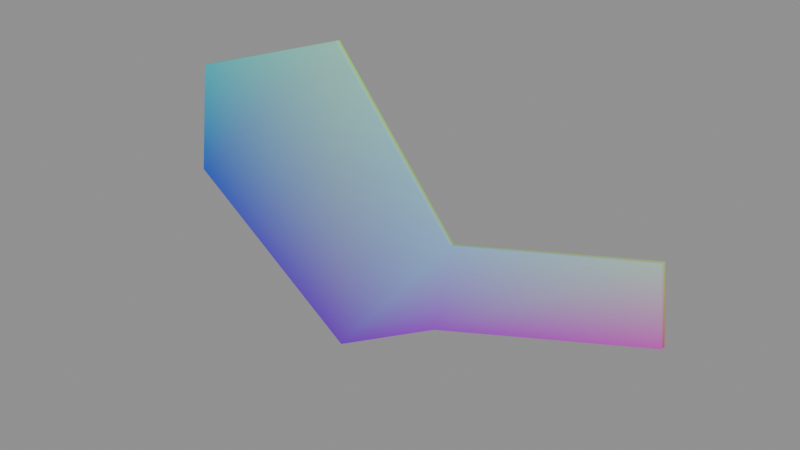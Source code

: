 # Source: zeometry-flat-shapes-flat-boomerang.blend  (saved by Blender 5.2.44; exported with 4.5.12 LTS)
import bpy
from mathutils import Matrix  # noqa: F401  (used for matrix-valued properties, if any)

bpy.ops.wm.read_factory_settings(use_empty=True)
scene = bpy.context.scene
scene.name = 'zeometry-flat-shapes-flat-boomerang'

# ---- collections
col_flat_boomerang = bpy.data.collections.new('Flat Boomerang'); scene.collection.children.link(col_flat_boomerang)

# ---- materials (node trees are filled in below, after node groups)
mat_mat_collapsesolidpolygon_270 = bpy.data.materials.new('Mat_CollapseSolidPolygon.270')

# ---- material node trees
mat_mat_collapsesolidpolygon_270.use_nodes = True; mat_mat_collapsesolidpolygon_270.node_tree.nodes.clear()
_N = mat_mat_collapsesolidpolygon_270.node_tree.nodes; _L = mat_mat_collapsesolidpolygon_270.node_tree.links
n0 = _N.new('ShaderNodeBsdfPrincipled'); n0.name = 'Principled BSDF'; n0.location = (10, 300)
n0.inputs[2].default_value = 0.5528
n0.inputs[10].default_value = 0.005
n1 = _N.new('ShaderNodeOutputMaterial'); n1.name = 'Material Output'; n1.location = (300, 300)
n2 = _N.new('ShaderNodeVertexColor'); n2.name = 'Color Attribute'; n2.location = (-450, -30)
_L.new(n0.outputs[0], n1.inputs[0])
_L.new(n2.outputs[0], n0.inputs[0])
n1.is_active_output = True

# ---- meshes
me_mesh_001 = bpy.data.meshes.new('Mesh.001')
me_mesh_001.from_pydata([(-0.0668, 0.002168, 0.2977), (-0.0668, 0.002168, 0.2977), (-0.0668, 0.002168, 0.2977), (-0.07061, 0.002166, 0.0), (-0.07061, 0.002166, 0.0), (-0.07061, 0.002166, 0.0), (0.04007, 0.002167, 0.06107), (0.04007, 0.002167, 0.06107), (0.04007, 0.002167, 0.06107), (0.05534, 0.002168, 0.1489), (0.05534, 0.002168, 0.1489), (0.05534, 0.002168, 0.1489), (-0.2347, 0.002167, 0.2405), (-0.2347, 0.002167, 0.2405), (-0.2347, 0.002167, 0.2405), (-0.25, 0.002166, 0.1298), (-0.25, 0.002166, 0.1298), (-0.25, 0.002166, 0.1298), (0.25, 0.002168, 0.1298), (0.25, 0.002168, 0.1298), (0.25, 0.002168, 0.1298), (0.2424, 0.002169, 0.1985), (0.2424, 0.002169, 0.1985), (0.2424, 0.002169, 0.1985), (0.05534, -0.002167, 0.1489), (0.05534, -0.002167, 0.1489), (0.05534, -0.002167, 0.1489), (-0.06679, -0.002167, 0.2977), (-0.06679, -0.002167, 0.2977), (-0.06679, -0.002167, 0.2977), (-0.07061, -0.002169, 7.689e-06), (-0.07061, -0.002169, 7.689e-06), (-0.07061, -0.002169, 7.689e-06), (0.04008, -0.002168, 0.06108), (0.04008, -0.002168, 0.06108), (0.04008, -0.002168, 0.06108), (-0.25, -0.002169, 0.1298), (-0.25, -0.002169, 0.1298), (-0.25, -0.002169, 0.1298), (-0.2347, -0.002168, 0.2405), (-0.2347, -0.002168, 0.2405), (-0.2347, -0.002168, 0.2405), (0.25, -0.002167, 0.1298), (0.25, -0.002167, 0.1298), (0.25, -0.002167, 0.1298), (0.2424, -0.002166, 0.1985), (0.2424, -0.002166, 0.1985), (0.2424, -0.002166, 0.1985)], [], [(25, 28, 31), (25, 31, 33), (38, 31, 28), (38, 28, 41), (33, 42, 46), (33, 46, 25), (10, 6, 4), (10, 4, 1), (17, 14, 1), (17, 1, 4), (6, 10, 22), (6, 22, 18), (11, 2, 29), (11, 29, 26), (5, 8, 35), (5, 35, 32), (16, 3, 30), (16, 30, 37), (0, 13, 40), (0, 40, 27), (12, 15, 36), (12, 36, 39), (7, 19, 43), (7, 43, 34), (20, 23, 47), (20, 47, 44), (21, 9, 24), (21, 24, 45)])
me_mesh_001.polygons.foreach_set('use_smooth', [0, 0, 0, 0, 0, 0, 0, 0, 0, 0, 0, 0, 0, 0, 0, 1, 0, 1, 0, 0, 0, 0, 0, 0, 0, 0, 0, 0])
_uv = me_mesh_001.uv_layers.new(name='UVMap')
_uv.uv.foreach_set('vector', [0.5001, 0.5, 0.5, 0.5, 0.5, 0.5, 0.5001, 0.5, 0.5, 0.5, 0.5, 0.5, 0.4998, 0.5, 0.5, 0.5, 0.5, 0.5, 0.4998, 0.5, 0.5, 0.5, 0.4998, 0.5, 0.5, 0.5, 0.5002, 0.5, 0.5002, 0.5, 0.5, 0.5, 0.5002, 0.5, 0.5001, 0.5, 0.5001, 0.5, 0.5, 0.5, 0.5, 0.5, 0.5001, 0.5, 0.5, 0.5, 0.5, 0.5, 0.4998, 0.5, 0.4998, 0.5, 0.5, 0.5, 0.4998, 0.5, 0.5, 0.5, 0.5, 0.5, 0.5, 0.5, 0.5001, 0.5, 0.5002, 0.5, 0.5, 0.5, 0.5002, 0.5, 0.5002, 0.5, 0.5001, 0.5, 0.5, 0.5, 0.5, 0.5, 0.5001, 0.5, 0.5, 0.5, 0.5001, 0.5, 0.5, 0.5, 0.5, 0.5, 0.5, 0.5, 0.5, 0.5, 0.5, 0.5, 0.5, 0.5, 0.4998, 0.5, 0.5, 0.5, 0.5, 0.5, 0.4998, 0.5, 0.5, 0.5, 0.4998, 0.5, 0.5, 0.5, 0.4998, 0.5, 0.4998, 0.5, 0.5, 0.5, 0.4998, 0.5, 0.5, 0.5, 0.4998, 0.5, 0.4998, 0.5, 0.4998, 0.5, 0.4998, 0.5, 0.4998, 0.5, 0.4998, 0.5, 0.5, 0.5, 0.5002, 0.5, 0.5002, 0.5, 0.5, 0.5, 0.5002, 0.5, 0.5, 0.5, 0.5002, 0.5, 0.5002, 0.5, 0.5002, 0.5, 0.5002, 0.5, 0.5002, 0.5, 0.5002, 0.5, 0.5002, 0.5, 0.5001, 0.5, 0.5001, 0.5, 0.5002, 0.5, 0.5001, 0.5, 0.5002, 0.5])
_ca = me_mesh_001.color_attributes.new('Color', 'BYTE_COLOR', 'CORNER')
_ca.data.foreach_set('color', [0.2961, 0.521, 0.8388, 1.0, 0.3325, 0.7605, 0.6038, 1.0, 0.1912, 0.01033, 0.6105, 1.0, 0.2961, 0.521, 0.8388, 1.0, 0.1912, 0.01033, 0.6105, 1.0, 0.3613, 0.02843, 0.7157, 1.0, 0.016, 0.09759, 0.6105, 1.0, 0.1912, 0.01033, 0.6105, 1.0, 0.3325, 0.7605, 0.6038, 1.0, 0.016, 0.09759, 0.6105, 1.0, 0.3325, 0.7605, 0.6038, 1.0, 0.03071, 0.5271, 0.6105, 1.0, 0.3613, 0.02843, 0.7157, 1.0, 0.6724, 0.0648, 0.5972, 1.0, 0.4969, 0.6724, 0.5776, 1.0, 0.3613, 0.02843, 0.7157, 1.0, 0.4969, 0.6724, 0.5776, 1.0, 0.2961, 0.521, 0.8388, 1.0, 0.2961, 0.521, 0.006512, 1.0, 0.3613, 0.02843, 0.01681, 1.0, 0.1912, 0.01033, 0.0331, 1.0, 0.2961, 0.521, 0.006512, 1.0, 0.1912, 0.01033, 0.0331, 1.0, 0.3278, 0.7605, 0.0331, 1.0, 0.016, 0.09759, 0.0319, 1.0, 0.03071, 0.5271, 0.0319, 1.0, 0.3278, 0.7605, 0.0331, 1.0, 0.016, 0.09759, 0.0319, 1.0, 0.3278, 0.7605, 0.0331, 1.0, 0.1912, 0.01033, 0.0331, 1.0, 0.3613, 0.02843, 0.01681, 1.0, 0.2961, 0.521, 0.006512, 1.0, 0.4969, 0.6724, 0.0382, 1.0, 0.3613, 0.02843, 0.01681, 1.0, 0.4969, 0.6724, 0.0382, 1.0, 0.6724, 0.0648, 0.03434, 1.0, 0.2961, 0.521, 0.006512, 1.0, 0.3278, 0.7605, 0.0331, 1.0, 0.3325, 0.7605, 0.6038, 1.0, 0.2961, 0.521, 0.006512, 1.0, 0.3325, 0.7605, 0.6038, 1.0, 0.2961, 0.521, 0.8388, 1.0, 0.1912, 0.01033, 0.0331, 1.0, 0.3613, 0.02843, 0.01681, 1.0, 0.3613, 0.02843, 0.7157, 1.0, 0.1912, 0.01033, 0.0331, 1.0, 0.3613, 0.02843, 0.7157, 1.0, 0.1912, 0.01033, 0.6105, 1.0, 0.016, 0.09759, 0.0319, 1.0, 0.1912, 0.01033, 0.0331, 1.0, 0.1912, 0.01033, 0.6105, 1.0, 0.016, 0.09759, 0.0319, 1.0, 0.1912, 0.01033, 0.6105, 1.0, 0.016, 0.09759, 0.6105, 1.0, 0.3278, 0.7605, 0.0331, 1.0, 0.03071, 0.5271, 0.0319, 1.0, 0.03071, 0.5271, 0.6105, 1.0, 0.3278, 0.7605, 0.0331, 1.0, 0.03071, 0.5271, 0.6105, 1.0, 0.3325, 0.7605, 0.6038, 1.0, 0.03071, 0.5271, 0.0319, 1.0, 0.016, 0.09759, 0.0319, 1.0, 0.016, 0.09759, 0.6105, 1.0, 0.03071, 0.5271, 0.0319, 1.0, 0.016, 0.09759, 0.6105, 1.0, 0.03071, 0.5271, 0.6105, 1.0, 0.3613, 0.02843, 0.01681, 1.0, 0.6724, 0.0648, 0.03434, 1.0, 0.6724, 0.0648, 0.5972, 1.0, 0.3613, 0.02843, 0.01681, 1.0, 0.6724, 0.0648, 0.5972, 1.0, 0.3613, 0.02843, 0.7157, 1.0, 0.6724, 0.0648, 0.03434, 1.0, 0.4969, 0.6724, 0.0382, 1.0, 0.4969, 0.6724, 0.5776, 1.0, 0.6724, 0.0648, 0.03434, 1.0, 0.4969, 0.6724, 0.5776, 1.0, 0.6724, 0.0648, 0.5972, 1.0, 0.4969, 0.6724, 0.0382, 1.0, 0.2961, 0.521, 0.006512, 1.0, 0.2961, 0.521, 0.8388, 1.0, 0.4969, 0.6724, 0.0382, 1.0, 0.2961, 0.521, 0.8388, 1.0, 0.4969, 0.6724, 0.5776, 1.0])
me_mesh_001.materials.append(mat_mat_collapsesolidpolygon_270)
me_mesh_001.update()
me_mesh_001.normals_split_custom_set([tuple(v) for v in zip(*[iter([3.854e-06, -1.0, 8.016e-06, 3.854e-06, -1.0, 8.016e-06, 3.854e-06, -1.0, 8.016e-06, 2.659e-06, -1.0, 9.035e-06, 2.659e-06, -1.0, 9.035e-06, 2.659e-06, -1.0, 9.035e-06, 3.399e-06, -1.0, 8.022e-06, 3.399e-06, -1.0, 8.022e-06, 3.399e-06, -1.0, 8.022e-06, 3.129e-06, -1.0, 8.317e-06, 3.129e-06, -1.0, 8.317e-06, 3.129e-06, -1.0, 8.317e-06, 4.689e-06, -1.0, 8.641e-06, 4.689e-06, -1.0, 8.641e-06, 4.689e-06, -1.0, 8.641e-06, 4.66e-06, -1.0, 8.672e-06, 4.66e-06, -1.0, 8.672e-06, 4.66e-06, -1.0, 8.672e-06, -3.297e-06, 1.0, -8.492e-06, -3.297e-06, 1.0, -8.492e-06, -3.297e-06, 1.0, -8.492e-06, -3.869e-06, 1.0, -8.014e-06, -3.869e-06, 1.0, -8.014e-06, -3.869e-06, 1.0, -8.014e-06, -3.129e-06, 1.0, -8.317e-06, -3.129e-06, 1.0, -8.317e-06, -3.129e-06, 1.0, -8.317e-06, -3.402e-06, 1.0, -8.02e-06, -3.402e-06, 1.0, -8.02e-06, -3.402e-06, 1.0, -8.02e-06, -4.764e-06, 1.0, -8.24e-06, -4.764e-06, 1.0, -8.24e-06, -4.764e-06, 1.0, -8.24e-06, -4.556e-06, 1.0, -8.546e-06, -4.556e-06, 1.0, -8.546e-06, -4.556e-06, 1.0, -8.546e-06, 0.7731, 0.001703, 0.6343, 0.7731, 0.001703, 0.6343, 0.7731, 0.001703, 0.6343, 0.7731, 0.001848, 0.6343, 0.7731, 0.001848, 0.6343, 0.7731, 0.001848, 0.6343, 0.4831, -0.001173, -0.8756, 0.4831, -0.001173, -0.8756, 0.4831, -0.001173, -0.8756, 0.4831, -0.001192, -0.8756, 0.4831, -0.001192, -0.8756, 0.4831, -0.001192, -0.8756, -0.5861, -0.001877, -0.8102, -0.5861, -0.001877, -0.8102, -0.5861, -0.001877, -0.8102, -0.5861, -0.001867, -0.8102, -0.5861, -0.001867, -0.8102, -0.5861, -0.001867, -0.8102, -0.3227, 0.001437, 0.9465, -0.3227, 0.001437, 0.9465, -0.3227, 0.001437, 0.9465, -0.3227, 0.001441, 0.9465, -0.3227, 0.001441, 0.9465, -0.3227, 0.001441, 0.9465, -0.9906, -0.0004923, 0.1366, -0.9906, -0.0004923, 0.1366, -0.9906, -0.0004923, 0.1366, -0.9906, -0.0004768, 0.1366, -0.9906, -0.0004768, 0.1366, -0.9906, -0.0004768, 0.1366, 0.311, -0.001461, -0.9504, 0.311, -0.001461, -0.9504, 0.311, -0.001461, -0.9504, 0.311, -0.001463, -0.9504, 0.311, -0.001463, -0.9504, 0.311, -0.001463, -0.9504, 0.9939, 0.001208, 0.1104, 0.9939, 0.001208, 0.1104, 0.9939, 0.001208, 0.1104, 0.9939, 0.001206, 0.1104, 0.9939, 0.001206, 0.1104, 0.9939, 0.001206, 0.1104, -0.2564, 0.001538, 0.9666, -0.2564, 0.001538, 0.9666, -0.2564, 0.001538, 0.9666, -0.2564, 0.001547, 0.9666, -0.2564, 0.001547, 0.9666, -0.2564, 0.001547, 0.9666])] * 3)])

# ---- objects
ob_flat_boomerang = bpy.data.objects.new('Flat Boomerang', me_mesh_001)

# ---- transforms, parenting, visibility, modifiers, constraints
ob_flat_boomerang.location = (0.25, 0.0, 0.0)
ob_flat_boomerang.rotation_mode = 'QUATERNION'
ob_flat_boomerang.rotation_quaternion = (1.0, 0.0, 0.0, 0.0)

# ---- collection membership
col_flat_boomerang.objects.link(ob_flat_boomerang)

# ---- scene / render settings (as saved in the file)
scene.frame_start = 1; scene.frame_end = 250; scene.frame_set(1)
scene.render.engine = 'BLENDER_EEVEE_NEXT'
scene.render.image_settings.exr_codec = 'NONE'
scene.render.use_bake_clear = False
scene.render.bake_margin = 0
scene.render.bake_bias = 0.0
scene.render.bake_samples = 0
scene.render.simplify_subdivision_render = 0
scene.render.simplify_child_particles_render = 0.0
scene.render.compositor_device = 'GPU'
scene.eevee.use_volume_custom_range = False
scene.eevee.gtao_distance = 0.0
scene.eevee.use_fast_gi = False
scene.eevee.fast_gi_thickness_near = 0.1
scene.eevee.fast_gi_thickness_far = 0.0
scene.eevee.ray_tracing_options.screen_trace_thickness = 0.1
bpy.context.view_layer.update()

# ---- added for rendering (the .blend has no active camera and no usable light): camera, sun + grey world if the file has none
cam_auto = bpy.data.cameras.new('AutoCamera')
cam_auto.lens = 50.0
cam_auto.sensor_width = 36.0
cam_auto.clip_end = 1000.0
ob_auto_camera = bpy.data.objects.new('AutoCamera', cam_auto)
scene.collection.objects.link(ob_auto_camera)
ob_auto_camera.location = (0.788424, -0.646109, 0.579597)
ob_auto_camera.rotation_euler = (1.09748, -7.21219e-08, 0.694738)
scene.camera = ob_auto_camera
light_auto_sun = bpy.data.lights.new('AutoSun', 'SUN')
light_auto_sun.energy = 3.0
light_auto_sun.angle = 0.0523599
ob_auto_sun = bpy.data.objects.new('AutoSun', light_auto_sun)
scene.collection.objects.link(ob_auto_sun)
ob_auto_sun.rotation_euler = (0.872665, 0.174533, 0.523599)
if scene.world is None:
    world_auto = bpy.data.worlds.new('AutoWorld')
    world_auto.color = (0.3, 0.3, 0.3)
    scene.world = world_auto
bpy.context.view_layer.update()
